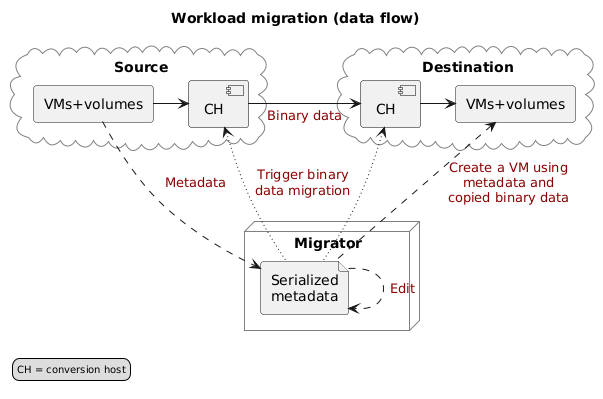

The diagram above was rendered by PlantUML. Its source (embedded in the PNG):
@startuml

skinparam ArrowFontColor darkred
skinparam CloudBorderColor gray
skinparam ComponentBorderColor black
skinparam NodeBorderColor gray
skinparam LegendFontSize 10
skinparam NoteFontSize 9

title Workload migration (data flow)

cloud Source {
    rectangle "VMs+volumes" as src_res
    component "CH" as src_ch
}

cloud Destination {
    rectangle "VMs+volumes" as dst_res
    component "CH" as dst_ch
}

src_res -right-> src_ch
src_ch -right-> dst_ch : Binary data
dst_ch -right-> dst_res


node Migrator {
    file "Serialized\nmetadata" as ser_res
}

src_res .down.> ser_res : Metadata
ser_res -[dotted]up-> src_ch : Trigger binary\ndata migration
ser_res -[dotted]up-> dst_ch
ser_res .up.> dst_res : Create a VM using\nmetadata and\ncopied binary data

ser_res .down.> ser_res : Edit

legend bottom left
    CH = conversion host
endlegend

@enduml